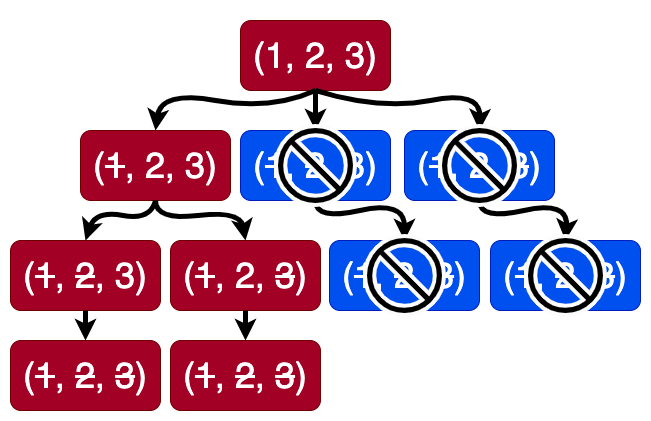

The diagram above was exported from draw.io. Its source (the exported page's mxGraphModel, read from the mxfile embedded in the PNG):
<mxGraphModel dx="667" dy="484" grid="1" gridSize="10" guides="1" tooltips="1" connect="1" arrows="1" fold="1" page="1" pageScale="1" pageWidth="827" pageHeight="1169" math="0" shadow="0">
  <root>
    <mxCell id="0" />
    <mxCell id="1" parent="0" />
    <mxCell id="27" value="" style="rounded=0;whiteSpace=wrap;html=1;strokeColor=none;" parent="1" vertex="1">
      <mxGeometry x="10" y="90" width="650" height="420" as="geometry" />
    </mxCell>
    <mxCell id="4" value="&lt;font style=&quot;font-size: 36px;&quot;&gt;(1, 2, 3)&lt;/font&gt;" style="rounded=1;whiteSpace=wrap;html=1;fillColor=#a20025;fontColor=#ffffff;strokeColor=#6F0000;" parent="1" vertex="1">
      <mxGeometry x="250" y="110" width="150" height="70" as="geometry" />
    </mxCell>
    <mxCell id="5" value="&lt;font style=&quot;font-size: 36px;&quot;&gt;(&lt;strike&gt;1&lt;/strike&gt;, 2, 3)&lt;/font&gt;" style="rounded=1;whiteSpace=wrap;html=1;fillColor=#a20025;fontColor=#ffffff;strokeColor=#6F0000;" parent="1" vertex="1">
      <mxGeometry x="90" y="220" width="150" height="70" as="geometry" />
    </mxCell>
    <mxCell id="6" value="&lt;font style=&quot;font-size: 36px;&quot;&gt;(&lt;strike&gt;1&lt;/strike&gt;,&amp;nbsp;&lt;strike&gt;2&lt;/strike&gt;, 3)&lt;/font&gt;" style="rounded=1;whiteSpace=wrap;html=1;fillColor=#0050ef;fontColor=#ffffff;strokeColor=#001DBC;" parent="1" vertex="1">
      <mxGeometry x="250" y="220" width="150" height="70" as="geometry" />
    </mxCell>
    <mxCell id="7" value="&lt;font style=&quot;font-size: 36px;&quot;&gt;(&lt;strike&gt;1&lt;/strike&gt;, 2,&amp;nbsp;&lt;strike&gt;3&lt;/strike&gt;)&lt;/font&gt;" style="rounded=1;whiteSpace=wrap;html=1;fillColor=#0050ef;fontColor=#ffffff;strokeColor=#001DBC;" parent="1" vertex="1">
      <mxGeometry x="414" y="220" width="150" height="70" as="geometry" />
    </mxCell>
    <mxCell id="8" value="&lt;font style=&quot;font-size: 36px;&quot;&gt;(&lt;strike&gt;1&lt;/strike&gt;, &lt;strike&gt;2&lt;/strike&gt;, 3)&lt;/font&gt;" style="rounded=1;whiteSpace=wrap;html=1;fillColor=#a20025;fontColor=#ffffff;strokeColor=#6F0000;" parent="1" vertex="1">
      <mxGeometry x="20" y="330" width="150" height="70" as="geometry" />
    </mxCell>
    <mxCell id="10" value="" style="endArrow=classic;html=1;fontSize=36;exitX=0.5;exitY=1;exitDx=0;exitDy=0;strokeWidth=5;entryX=0.5;entryY=0;entryDx=0;entryDy=0;" parent="1" source="4" target="6" edge="1">
      <mxGeometry width="50" height="50" relative="1" as="geometry">
        <mxPoint x="335" y="190" as="sourcePoint" />
        <mxPoint x="249.66666666666674" y="230" as="targetPoint" />
      </mxGeometry>
    </mxCell>
    <mxCell id="11" value="" style="curved=1;endArrow=classic;html=1;strokeWidth=5;fontSize=36;exitX=0.5;exitY=1;exitDx=0;exitDy=0;entryX=0.5;entryY=0;entryDx=0;entryDy=0;" parent="1" source="4" target="5" edge="1">
      <mxGeometry width="50" height="50" relative="1" as="geometry">
        <mxPoint x="80" y="220" as="sourcePoint" />
        <mxPoint x="130" y="170" as="targetPoint" />
        <Array as="points">
          <mxPoint x="280" y="200" />
          <mxPoint x="170" y="180" />
        </Array>
      </mxGeometry>
    </mxCell>
    <mxCell id="12" value="" style="curved=1;endArrow=classic;html=1;strokeWidth=5;fontSize=36;entryX=0.5;entryY=0;entryDx=0;entryDy=0;exitX=0.5;exitY=1;exitDx=0;exitDy=0;" parent="1" source="4" target="7" edge="1">
      <mxGeometry width="50" height="50" relative="1" as="geometry">
        <mxPoint x="410" y="220" as="sourcePoint" />
        <mxPoint x="175" y="230" as="targetPoint" />
        <Array as="points">
          <mxPoint x="390" y="200" />
          <mxPoint x="490" y="180" />
        </Array>
      </mxGeometry>
    </mxCell>
    <mxCell id="13" value="" style="curved=1;endArrow=classic;html=1;strokeWidth=5;fontSize=36;exitX=0.5;exitY=1;exitDx=0;exitDy=0;entryX=0.5;entryY=0;entryDx=0;entryDy=0;" parent="1" source="5" target="8" edge="1">
      <mxGeometry width="50" height="50" relative="1" as="geometry">
        <mxPoint x="260" y="300" as="sourcePoint" />
        <mxPoint x="100" y="340" as="targetPoint" />
        <Array as="points">
          <mxPoint x="160" y="310" />
          <mxPoint x="105" y="300" />
        </Array>
      </mxGeometry>
    </mxCell>
    <mxCell id="14" value="&lt;font style=&quot;font-size: 36px;&quot;&gt;(&lt;strike&gt;1&lt;/strike&gt;, 2,&amp;nbsp;&lt;strike&gt;3&lt;/strike&gt;)&lt;/font&gt;" style="rounded=1;whiteSpace=wrap;html=1;fillColor=#a20025;fontColor=#ffffff;strokeColor=#6F0000;" parent="1" vertex="1">
      <mxGeometry x="180" y="330" width="150" height="70" as="geometry" />
    </mxCell>
    <mxCell id="15" value="&lt;font style=&quot;font-size: 36px;&quot;&gt;(&lt;strike&gt;1&lt;/strike&gt;, &lt;strike&gt;2&lt;/strike&gt;,&amp;nbsp;&lt;strike&gt;3&lt;/strike&gt;)&lt;/font&gt;" style="rounded=1;whiteSpace=wrap;html=1;fillColor=#0050ef;strokeColor=#001DBC;fontColor=#ffffff;" parent="1" vertex="1">
      <mxGeometry x="339" y="330" width="150" height="70" as="geometry" />
    </mxCell>
    <mxCell id="16" value="" style="curved=1;endArrow=classic;html=1;strokeWidth=5;fontSize=36;exitX=0.5;exitY=1;exitDx=0;exitDy=0;entryX=0.5;entryY=0;entryDx=0;entryDy=0;" parent="1" source="5" target="14" edge="1">
      <mxGeometry width="50" height="50" relative="1" as="geometry">
        <mxPoint x="175" y="300" as="sourcePoint" />
        <mxPoint x="110" y="350" as="targetPoint" />
        <Array as="points">
          <mxPoint x="165" y="310" />
          <mxPoint x="250" y="300" />
        </Array>
      </mxGeometry>
    </mxCell>
    <mxCell id="18" value="" style="curved=1;endArrow=classic;html=1;strokeWidth=5;fontSize=36;entryX=0.5;entryY=0;entryDx=0;entryDy=0;exitX=0.5;exitY=1;exitDx=0;exitDy=0;" parent="1" source="6" target="15" edge="1">
      <mxGeometry width="50" height="50" relative="1" as="geometry">
        <mxPoint x="270" y="290" as="sourcePoint" />
        <mxPoint x="434" y="330" as="targetPoint" />
        <Array as="points">
          <mxPoint x="325" y="310" />
          <mxPoint x="414" y="290" />
        </Array>
      </mxGeometry>
    </mxCell>
    <mxCell id="19" value="&lt;font style=&quot;font-size: 36px;&quot;&gt;(&lt;strike&gt;1&lt;/strike&gt;, &lt;strike&gt;2&lt;/strike&gt;,&amp;nbsp;&lt;strike&gt;3&lt;/strike&gt;)&lt;/font&gt;" style="rounded=1;whiteSpace=wrap;html=1;fillColor=#0050ef;strokeColor=#001DBC;fontColor=#ffffff;" parent="1" vertex="1">
      <mxGeometry x="500" y="330" width="150" height="70" as="geometry" />
    </mxCell>
    <mxCell id="21" value="&lt;font style=&quot;font-size: 36px;&quot;&gt;(&lt;strike&gt;1&lt;/strike&gt;, &lt;strike&gt;2&lt;/strike&gt;,&amp;nbsp;&lt;strike&gt;3&lt;/strike&gt;)&lt;/font&gt;" style="rounded=1;whiteSpace=wrap;html=1;fillColor=#a20025;fontColor=#ffffff;strokeColor=#6F0000;" parent="1" vertex="1">
      <mxGeometry x="20" y="430" width="150" height="70" as="geometry" />
    </mxCell>
    <mxCell id="22" value="&lt;font style=&quot;font-size: 36px;&quot;&gt;(&lt;strike&gt;1&lt;/strike&gt;, &lt;strike&gt;2&lt;/strike&gt;,&amp;nbsp;&lt;strike&gt;3&lt;/strike&gt;)&lt;/font&gt;" style="rounded=1;whiteSpace=wrap;html=1;fillColor=#a20025;fontColor=#ffffff;strokeColor=#6F0000;" parent="1" vertex="1">
      <mxGeometry x="180" y="430" width="150" height="70" as="geometry" />
    </mxCell>
    <mxCell id="23" value="" style="endArrow=classic;html=1;strokeWidth=5;fontSize=36;exitX=0.5;exitY=1;exitDx=0;exitDy=0;entryX=0.5;entryY=0;entryDx=0;entryDy=0;" parent="1" source="8" target="21" edge="1">
      <mxGeometry width="50" height="50" relative="1" as="geometry">
        <mxPoint x="10" y="330" as="sourcePoint" />
        <mxPoint x="60" y="280" as="targetPoint" />
      </mxGeometry>
    </mxCell>
    <mxCell id="24" value="" style="endArrow=classic;html=1;strokeWidth=5;fontSize=36;exitX=0.5;exitY=1;exitDx=0;exitDy=0;entryX=0.5;entryY=0;entryDx=0;entryDy=0;" parent="1" source="14" target="22" edge="1">
      <mxGeometry width="50" height="50" relative="1" as="geometry">
        <mxPoint x="116" y="410" as="sourcePoint" />
        <mxPoint x="116" y="440" as="targetPoint" />
      </mxGeometry>
    </mxCell>
    <mxCell id="26" value="" style="curved=1;endArrow=classic;html=1;strokeWidth=5;fontSize=36;entryX=0.5;entryY=0;entryDx=0;entryDy=0;exitX=0.5;exitY=1;exitDx=0;exitDy=0;" parent="1" source="7" target="19" edge="1">
      <mxGeometry width="50" height="50" relative="1" as="geometry">
        <mxPoint x="490" y="290" as="sourcePoint" />
        <mxPoint x="577.9999999999998" y="330" as="targetPoint" />
        <Array as="points">
          <mxPoint x="489" y="310" />
          <mxPoint x="578" y="290" />
        </Array>
      </mxGeometry>
    </mxCell>
    <mxCell id="28" value="" style="sketch=0;aspect=fixed;pointerEvents=1;shadow=0;dashed=0;html=1;strokeColor=#FCFCFC;labelPosition=center;verticalLabelPosition=bottom;verticalAlign=top;align=center;shape=mxgraph.mscae.enterprise.not_allowed;fillColor=#000000;strokeWidth=4;" parent="1" vertex="1">
      <mxGeometry x="374.5" y="325.5" width="79" height="79" as="geometry" />
    </mxCell>
    <mxCell id="29" value="" style="sketch=0;aspect=fixed;pointerEvents=1;shadow=0;dashed=0;html=1;strokeColor=#FCFCFC;labelPosition=center;verticalLabelPosition=bottom;verticalAlign=top;align=center;shape=mxgraph.mscae.enterprise.not_allowed;fillColor=#000000;strokeWidth=4;" parent="1" vertex="1">
      <mxGeometry x="535.5" y="325.5" width="79" height="79" as="geometry" />
    </mxCell>
    <mxCell id="30" value="" style="sketch=0;aspect=fixed;pointerEvents=1;shadow=0;dashed=0;html=1;strokeColor=#FCFCFC;labelPosition=center;verticalLabelPosition=bottom;verticalAlign=top;align=center;shape=mxgraph.mscae.enterprise.not_allowed;fillColor=#000000;strokeWidth=4;" parent="1" vertex="1">
      <mxGeometry x="285.5" y="215.5" width="79" height="79" as="geometry" />
    </mxCell>
    <mxCell id="31" value="" style="sketch=0;aspect=fixed;pointerEvents=1;shadow=0;dashed=0;html=1;strokeColor=#FCFCFC;labelPosition=center;verticalLabelPosition=bottom;verticalAlign=top;align=center;shape=mxgraph.mscae.enterprise.not_allowed;fillColor=#000000;strokeWidth=4;" parent="1" vertex="1">
      <mxGeometry x="449.5" y="215.5" width="79" height="79" as="geometry" />
    </mxCell>
  </root>
</mxGraphModel>